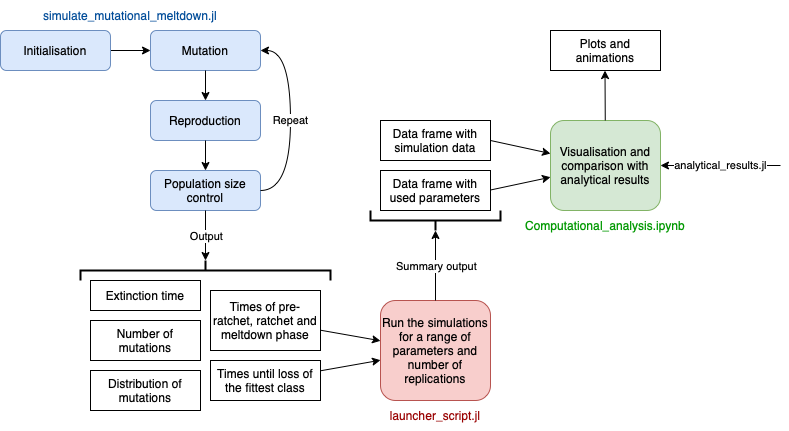

The diagram above was exported from draw.io. Its source (the exported page's mxGraphModel, read from the mxfile embedded in the PNG):
<mxGraphModel dx="1048" dy="920" grid="1" gridSize="10" guides="1" tooltips="1" connect="1" arrows="1" fold="1" page="1" pageScale="1" pageWidth="827" pageHeight="1169" math="0" shadow="0">
  <root>
    <mxCell id="WIyWlLk6GJQsqaUBKTNV-0" />
    <mxCell id="WIyWlLk6GJQsqaUBKTNV-1" parent="WIyWlLk6GJQsqaUBKTNV-0" />
    <mxCell id="GPa3LWOIcoC2SGUldEkZ-6" value="" style="endArrow=classic;html=1;rounded=0;" parent="WIyWlLk6GJQsqaUBKTNV-1" source="GPa3LWOIcoC2SGUldEkZ-45" target="GPa3LWOIcoC2SGUldEkZ-7" edge="1">
      <mxGeometry width="50" height="50" relative="1" as="geometry">
        <mxPoint x="228.62753950338606" y="9.796839729119597" as="sourcePoint" />
        <mxPoint x="228" y="60" as="targetPoint" />
      </mxGeometry>
    </mxCell>
    <mxCell id="GPa3LWOIcoC2SGUldEkZ-7" value="Mutation" style="rounded=1;whiteSpace=wrap;html=1;fillColor=#dae8fc;strokeColor=#6c8ebf;" parent="WIyWlLk6GJQsqaUBKTNV-1" vertex="1">
      <mxGeometry x="174" y="50" width="110" height="40" as="geometry" />
    </mxCell>
    <mxCell id="GPa3LWOIcoC2SGUldEkZ-9" value="" style="endArrow=classic;html=1;rounded=0;" parent="WIyWlLk6GJQsqaUBKTNV-1" source="GPa3LWOIcoC2SGUldEkZ-7" target="GPa3LWOIcoC2SGUldEkZ-10" edge="1">
      <mxGeometry width="50" height="50" relative="1" as="geometry">
        <mxPoint x="229.12753950338606" y="99.99683972911959" as="sourcePoint" />
        <mxPoint x="228.5" y="150.2" as="targetPoint" />
      </mxGeometry>
    </mxCell>
    <mxCell id="GPa3LWOIcoC2SGUldEkZ-10" value="Reproduction" style="rounded=1;whiteSpace=wrap;html=1;fillColor=#dae8fc;strokeColor=#6c8ebf;" parent="WIyWlLk6GJQsqaUBKTNV-1" vertex="1">
      <mxGeometry x="174" y="120" width="110" height="40" as="geometry" />
    </mxCell>
    <mxCell id="GPa3LWOIcoC2SGUldEkZ-11" value="" style="endArrow=classic;html=1;rounded=0;" parent="WIyWlLk6GJQsqaUBKTNV-1" source="GPa3LWOIcoC2SGUldEkZ-10" target="GPa3LWOIcoC2SGUldEkZ-12" edge="1">
      <mxGeometry width="50" height="50" relative="1" as="geometry">
        <mxPoint x="229.12753950338606" y="189.99683972911953" as="sourcePoint" />
        <mxPoint x="228.5" y="240.20000000000005" as="targetPoint" />
      </mxGeometry>
    </mxCell>
    <mxCell id="GPa3LWOIcoC2SGUldEkZ-12" value="Population size control" style="rounded=1;whiteSpace=wrap;html=1;fillColor=#dae8fc;strokeColor=#6c8ebf;" parent="WIyWlLk6GJQsqaUBKTNV-1" vertex="1">
      <mxGeometry x="174" y="190" width="110" height="40" as="geometry" />
    </mxCell>
    <mxCell id="GPa3LWOIcoC2SGUldEkZ-15" value="Repeat" style="curved=1;endArrow=classic;html=1;rounded=0;exitX=1;exitY=0.5;exitDx=0;exitDy=0;entryX=1;entryY=0.5;entryDx=0;entryDy=0;" parent="WIyWlLk6GJQsqaUBKTNV-1" source="GPa3LWOIcoC2SGUldEkZ-12" target="GPa3LWOIcoC2SGUldEkZ-7" edge="1">
      <mxGeometry width="50" height="50" relative="1" as="geometry">
        <mxPoint x="284" y="260" as="sourcePoint" />
        <mxPoint x="334" y="210" as="targetPoint" />
        <Array as="points">
          <mxPoint x="314" y="210" />
          <mxPoint x="314" y="70" />
        </Array>
      </mxGeometry>
    </mxCell>
    <mxCell id="GPa3LWOIcoC2SGUldEkZ-18" value="Times of pre-ratchet, ratchet and meltdown phase" style="rounded=0;whiteSpace=wrap;html=1;" parent="WIyWlLk6GJQsqaUBKTNV-1" vertex="1">
      <mxGeometry x="234" y="310" width="110" height="60" as="geometry" />
    </mxCell>
    <mxCell id="GPa3LWOIcoC2SGUldEkZ-19" value="Times until loss of the fittest class" style="rounded=0;whiteSpace=wrap;html=1;" parent="WIyWlLk6GJQsqaUBKTNV-1" vertex="1">
      <mxGeometry x="234" y="380" width="110" height="40" as="geometry" />
    </mxCell>
    <mxCell id="GPa3LWOIcoC2SGUldEkZ-20" value="Extinction time" style="rounded=0;whiteSpace=wrap;html=1;" parent="WIyWlLk6GJQsqaUBKTNV-1" vertex="1">
      <mxGeometry x="114" y="300" width="110" height="30" as="geometry" />
    </mxCell>
    <mxCell id="GPa3LWOIcoC2SGUldEkZ-21" value="Number of mutations" style="rounded=0;whiteSpace=wrap;html=1;" parent="WIyWlLk6GJQsqaUBKTNV-1" vertex="1">
      <mxGeometry x="114" y="340" width="110" height="40" as="geometry" />
    </mxCell>
    <mxCell id="GPa3LWOIcoC2SGUldEkZ-22" value="Distribution of mutations" style="rounded=0;whiteSpace=wrap;html=1;" parent="WIyWlLk6GJQsqaUBKTNV-1" vertex="1">
      <mxGeometry x="114" y="390" width="110" height="40" as="geometry" />
    </mxCell>
    <mxCell id="GPa3LWOIcoC2SGUldEkZ-24" value="" style="endArrow=classic;html=1;rounded=0;" parent="WIyWlLk6GJQsqaUBKTNV-1" source="GPa3LWOIcoC2SGUldEkZ-12" target="GPa3LWOIcoC2SGUldEkZ-28" edge="1">
      <mxGeometry relative="1" as="geometry">
        <mxPoint x="168.5" y="230" as="sourcePoint" />
        <mxPoint x="168.5" y="300" as="targetPoint" />
      </mxGeometry>
    </mxCell>
    <mxCell id="GPa3LWOIcoC2SGUldEkZ-25" value="Output" style="edgeLabel;resizable=0;html=1;align=center;verticalAlign=middle;" parent="GPa3LWOIcoC2SGUldEkZ-24" connectable="0" vertex="1">
      <mxGeometry relative="1" as="geometry" />
    </mxCell>
    <mxCell id="GPa3LWOIcoC2SGUldEkZ-28" value="" style="strokeWidth=2;html=1;shape=mxgraph.flowchart.annotation_2;align=left;labelPosition=right;pointerEvents=1;direction=south;" parent="WIyWlLk6GJQsqaUBKTNV-1" vertex="1">
      <mxGeometry x="104" y="280" width="250" height="20" as="geometry" />
    </mxCell>
    <mxCell id="GPa3LWOIcoC2SGUldEkZ-29" value="" style="endArrow=classic;html=1;rounded=0;" parent="WIyWlLk6GJQsqaUBKTNV-1" source="GPa3LWOIcoC2SGUldEkZ-18" target="GPa3LWOIcoC2SGUldEkZ-33" edge="1">
      <mxGeometry relative="1" as="geometry">
        <mxPoint x="344" y="339.5" as="sourcePoint" />
        <mxPoint x="444" y="339.5" as="targetPoint" />
      </mxGeometry>
    </mxCell>
    <mxCell id="GPa3LWOIcoC2SGUldEkZ-31" value="" style="endArrow=classic;html=1;rounded=0;" parent="WIyWlLk6GJQsqaUBKTNV-1" source="GPa3LWOIcoC2SGUldEkZ-19" target="GPa3LWOIcoC2SGUldEkZ-33" edge="1">
      <mxGeometry relative="1" as="geometry">
        <mxPoint x="344" y="399.8225806451612" as="sourcePoint" />
        <mxPoint x="444" y="399.5" as="targetPoint" />
      </mxGeometry>
    </mxCell>
    <mxCell id="GPa3LWOIcoC2SGUldEkZ-33" value="Run the simulations for a range of parameters and number of replications" style="rounded=1;whiteSpace=wrap;html=1;fillColor=#f8cecc;strokeColor=#b85450;" parent="WIyWlLk6GJQsqaUBKTNV-1" vertex="1">
      <mxGeometry x="404" y="320" width="110" height="100" as="geometry" />
    </mxCell>
    <mxCell id="GPa3LWOIcoC2SGUldEkZ-36" value="Data frame with simulation data" style="rounded=0;whiteSpace=wrap;html=1;" parent="WIyWlLk6GJQsqaUBKTNV-1" vertex="1">
      <mxGeometry x="404" y="140" width="110" height="40" as="geometry" />
    </mxCell>
    <mxCell id="GPa3LWOIcoC2SGUldEkZ-37" value="Data frame with used parameters" style="rounded=0;whiteSpace=wrap;html=1;" parent="WIyWlLk6GJQsqaUBKTNV-1" vertex="1">
      <mxGeometry x="404" y="190" width="110" height="40" as="geometry" />
    </mxCell>
    <mxCell id="GPa3LWOIcoC2SGUldEkZ-38" value="" style="strokeWidth=2;html=1;shape=mxgraph.flowchart.annotation_2;align=left;labelPosition=right;pointerEvents=1;direction=north;" parent="WIyWlLk6GJQsqaUBKTNV-1" vertex="1">
      <mxGeometry x="394" y="230" width="130" height="20" as="geometry" />
    </mxCell>
    <mxCell id="GPa3LWOIcoC2SGUldEkZ-40" value="" style="endArrow=classic;html=1;rounded=0;" parent="WIyWlLk6GJQsqaUBKTNV-1" target="GPa3LWOIcoC2SGUldEkZ-44" edge="1">
      <mxGeometry width="50" height="50" relative="1" as="geometry">
        <mxPoint x="514" y="160" as="sourcePoint" />
        <mxPoint x="574" y="160" as="targetPoint" />
      </mxGeometry>
    </mxCell>
    <mxCell id="GPa3LWOIcoC2SGUldEkZ-41" value="" style="endArrow=classic;html=1;rounded=0;" parent="WIyWlLk6GJQsqaUBKTNV-1" target="GPa3LWOIcoC2SGUldEkZ-44" edge="1">
      <mxGeometry width="50" height="50" relative="1" as="geometry">
        <mxPoint x="514" y="209.5" as="sourcePoint" />
        <mxPoint x="574" y="209.5" as="targetPoint" />
      </mxGeometry>
    </mxCell>
    <mxCell id="GPa3LWOIcoC2SGUldEkZ-44" value="Visualisation and comparison with analytical results" style="rounded=1;whiteSpace=wrap;html=1;fillColor=#d5e8d4;strokeColor=#82b366;" parent="WIyWlLk6GJQsqaUBKTNV-1" vertex="1">
      <mxGeometry x="574" y="140" width="110" height="90" as="geometry" />
    </mxCell>
    <mxCell id="GPa3LWOIcoC2SGUldEkZ-45" value="Initialisation" style="rounded=1;whiteSpace=wrap;html=1;fillColor=#dae8fc;strokeColor=#6c8ebf;" parent="WIyWlLk6GJQsqaUBKTNV-1" vertex="1">
      <mxGeometry x="24" y="50" width="110" height="40" as="geometry" />
    </mxCell>
    <mxCell id="GPa3LWOIcoC2SGUldEkZ-46" value="analytical_results.jl" style="endArrow=classic;html=1;rounded=0;entryX=1;entryY=0.5;entryDx=0;entryDy=0;" parent="WIyWlLk6GJQsqaUBKTNV-1" target="GPa3LWOIcoC2SGUldEkZ-44" edge="1">
      <mxGeometry width="50" height="50" relative="1" as="geometry">
        <mxPoint x="804" y="185" as="sourcePoint" />
        <mxPoint x="644" y="250" as="targetPoint" />
      </mxGeometry>
    </mxCell>
    <mxCell id="GPa3LWOIcoC2SGUldEkZ-47" value="" style="endArrow=classic;html=1;rounded=0;" parent="WIyWlLk6GJQsqaUBKTNV-1" source="GPa3LWOIcoC2SGUldEkZ-44" edge="1">
      <mxGeometry relative="1" as="geometry">
        <mxPoint x="628.5" y="140" as="sourcePoint" />
        <mxPoint x="628.5" y="90" as="targetPoint" />
      </mxGeometry>
    </mxCell>
    <mxCell id="GPa3LWOIcoC2SGUldEkZ-49" value="Plots and animations" style="rounded=0;whiteSpace=wrap;html=1;" parent="WIyWlLk6GJQsqaUBKTNV-1" vertex="1">
      <mxGeometry x="574" y="50" width="110" height="40" as="geometry" />
    </mxCell>
    <mxCell id="GPa3LWOIcoC2SGUldEkZ-50" value="simulate_mutational_meltdown.jl" style="text;html=1;strokeColor=none;fillColor=none;align=center;verticalAlign=middle;whiteSpace=wrap;rounded=0;fontColor=#004C99;" parent="WIyWlLk6GJQsqaUBKTNV-1" vertex="1">
      <mxGeometry x="54" y="20" width="200" height="30" as="geometry" />
    </mxCell>
    <mxCell id="GPa3LWOIcoC2SGUldEkZ-52" value="&lt;font color=&quot;#990000&quot;&gt;launcher_script.jl&lt;/font&gt;" style="text;html=1;strokeColor=none;fillColor=none;align=center;verticalAlign=middle;whiteSpace=wrap;rounded=0;fontColor=#004C99;" parent="WIyWlLk6GJQsqaUBKTNV-1" vertex="1">
      <mxGeometry x="359" y="420" width="200" height="30" as="geometry" />
    </mxCell>
    <mxCell id="GPa3LWOIcoC2SGUldEkZ-53" value="&lt;font color=&quot;#009900&quot;&gt;Computational_analysis.ipynb&lt;/font&gt;" style="text;html=1;strokeColor=none;fillColor=none;align=center;verticalAlign=middle;whiteSpace=wrap;rounded=0;fontColor=#004C99;rotation=0;" parent="WIyWlLk6GJQsqaUBKTNV-1" vertex="1">
      <mxGeometry x="529" y="230" width="200" height="30" as="geometry" />
    </mxCell>
    <mxCell id="K4Wd-FpIctX8wbi-Lmwq-1" value="" style="endArrow=classic;html=1;rounded=0;" edge="1" parent="WIyWlLk6GJQsqaUBKTNV-1" source="GPa3LWOIcoC2SGUldEkZ-33">
      <mxGeometry relative="1" as="geometry">
        <mxPoint x="458.5" y="320" as="sourcePoint" />
        <mxPoint x="459" y="250" as="targetPoint" />
      </mxGeometry>
    </mxCell>
    <mxCell id="K4Wd-FpIctX8wbi-Lmwq-2" value="Summary output" style="edgeLabel;resizable=0;html=1;align=center;verticalAlign=middle;" connectable="0" vertex="1" parent="K4Wd-FpIctX8wbi-Lmwq-1">
      <mxGeometry relative="1" as="geometry" />
    </mxCell>
  </root>
</mxGraphModel>